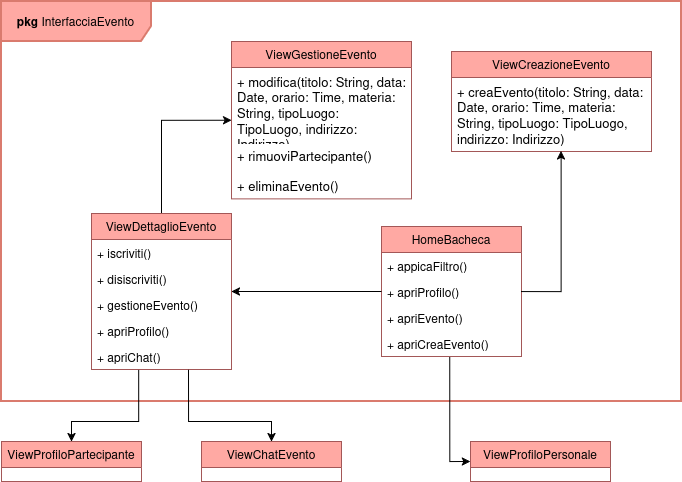

The diagram above was exported from draw.io. Its source (the exported page's mxGraphModel, read from the mxfile embedded in the PNG):
<mxGraphModel dx="1144" dy="487" grid="1" gridSize="10" guides="1" tooltips="1" connect="1" arrows="1" fold="1" page="1" pageScale="1" pageWidth="827" pageHeight="1169" math="0" shadow="0">
  <root>
    <mxCell id="0" />
    <mxCell id="1" parent="0" />
    <mxCell id="3Kx0-dqQBfoLY7rhYscN-2" parent="1" style="shape=umlFrame;whiteSpace=wrap;html=1;pointerEvents=0;width=150;height=40;fillColor=#FFA9A3;strokeColor=#DA7B6E;strokeWidth=2;" value="&lt;b&gt;pkg &lt;/b&gt;InterfacciaEvento" vertex="1">
      <mxGeometry height="400" width="680" x="80" y="80" as="geometry" />
    </mxCell>
    <mxCell id="3Kx0-dqQBfoLY7rhYscN-3" parent="1" style="swimlane;fontStyle=0;childLayout=stackLayout;horizontal=1;startSize=26;fillColor=#FFA9A3;horizontalStack=0;resizeParent=1;resizeParentMax=0;resizeLast=0;collapsible=1;marginBottom=0;whiteSpace=wrap;html=1;strokeColor=#A35757;" value="HomeBacheca" vertex="1">
      <mxGeometry height="130" width="140" x="460" y="305" as="geometry" />
    </mxCell>
    <mxCell id="3Kx0-dqQBfoLY7rhYscN-4" parent="3Kx0-dqQBfoLY7rhYscN-3" style="text;strokeColor=none;fillColor=none;align=left;verticalAlign=top;spacingLeft=4;spacingRight=4;overflow=hidden;rotatable=0;points=[[0,0.5],[1,0.5]];portConstraint=eastwest;whiteSpace=wrap;html=1;" value="+ appicaFiltro()" vertex="1">
      <mxGeometry height="26" width="140" y="26" as="geometry" />
    </mxCell>
    <mxCell id="3Kx0-dqQBfoLY7rhYscN-32" parent="3Kx0-dqQBfoLY7rhYscN-3" style="text;strokeColor=none;fillColor=none;align=left;verticalAlign=top;spacingLeft=4;spacingRight=4;overflow=hidden;rotatable=0;points=[[0,0.5],[1,0.5]];portConstraint=eastwest;whiteSpace=wrap;html=1;" value="+ apriProfilo()" vertex="1">
      <mxGeometry height="26" width="140" y="52" as="geometry" />
    </mxCell>
    <mxCell id="3Kx0-dqQBfoLY7rhYscN-35" parent="3Kx0-dqQBfoLY7rhYscN-3" style="text;strokeColor=none;fillColor=none;align=left;verticalAlign=top;spacingLeft=4;spacingRight=4;overflow=hidden;rotatable=0;points=[[0,0.5],[1,0.5]];portConstraint=eastwest;whiteSpace=wrap;html=1;" value="+ apriEvento()" vertex="1">
      <mxGeometry height="26" width="140" y="78" as="geometry" />
    </mxCell>
    <mxCell id="3Kx0-dqQBfoLY7rhYscN-36" parent="3Kx0-dqQBfoLY7rhYscN-3" style="text;strokeColor=none;fillColor=none;align=left;verticalAlign=top;spacingLeft=4;spacingRight=4;overflow=hidden;rotatable=0;points=[[0,0.5],[1,0.5]];portConstraint=eastwest;whiteSpace=wrap;html=1;" value="+ apriCreaEvento()" vertex="1">
      <mxGeometry height="26" width="140" y="104" as="geometry" />
    </mxCell>
    <mxCell id="3Kx0-dqQBfoLY7rhYscN-5" parent="1" style="swimlane;fontStyle=0;childLayout=stackLayout;horizontal=1;startSize=26;fillColor=#FFA9A3;horizontalStack=0;resizeParent=1;resizeParentMax=0;resizeLast=0;collapsible=1;marginBottom=0;whiteSpace=wrap;html=1;strokeColor=#A35757;" value="ViewCreazioneEvento" vertex="1">
      <mxGeometry height="100" width="200" x="530" y="130" as="geometry" />
    </mxCell>
    <mxCell id="3Kx0-dqQBfoLY7rhYscN-23" parent="3Kx0-dqQBfoLY7rhYscN-5" style="text;strokeColor=none;fillColor=none;align=left;verticalAlign=top;spacingLeft=4;spacingRight=4;overflow=hidden;rotatable=0;points=[[0,0.5],[1,0.5]];portConstraint=eastwest;whiteSpace=wrap;html=1;fontColor=light-dark(#000000,#000000);fontStyle=0;fontSize=13;" value="+ creaEvento(titolo: String, data: Date, orario: Time, materia: String, tipoLuogo: TipoLuogo, indirizzo: Indirizzo)" vertex="1">
      <mxGeometry height="74" width="200" y="26" as="geometry" />
    </mxCell>
    <mxCell id="3Kx0-dqQBfoLY7rhYscN-13" edge="1" parent="1" source="3Kx0-dqQBfoLY7rhYscN-7" style="edgeStyle=orthogonalEdgeStyle;rounded=0;orthogonalLoop=1;jettySize=auto;html=1;exitX=0.5;exitY=0;exitDx=0;exitDy=0;entryX=0;entryY=0.5;entryDx=0;entryDy=0;" target="3Kx0-dqQBfoLY7rhYscN-9">
      <mxGeometry relative="1" as="geometry" />
    </mxCell>
    <mxCell id="3Kx0-dqQBfoLY7rhYscN-7" parent="1" style="swimlane;fontStyle=0;childLayout=stackLayout;horizontal=1;startSize=26;fillColor=#FFA9A3;horizontalStack=0;resizeParent=1;resizeParentMax=0;resizeLast=0;collapsible=1;marginBottom=0;whiteSpace=wrap;html=1;strokeColor=#A35757;" value="ViewDettaglioEvento" vertex="1">
      <mxGeometry height="156" width="140" x="170" y="292" as="geometry" />
    </mxCell>
    <mxCell id="3Kx0-dqQBfoLY7rhYscN-8" parent="3Kx0-dqQBfoLY7rhYscN-7" style="text;strokeColor=none;fillColor=none;align=left;verticalAlign=top;spacingLeft=4;spacingRight=4;overflow=hidden;rotatable=0;points=[[0,0.5],[1,0.5]];portConstraint=eastwest;whiteSpace=wrap;html=1;" value="+ iscriviti()" vertex="1">
      <mxGeometry height="26" width="140" y="26" as="geometry" />
    </mxCell>
    <mxCell id="3Kx0-dqQBfoLY7rhYscN-27" parent="3Kx0-dqQBfoLY7rhYscN-7" style="text;strokeColor=none;fillColor=none;align=left;verticalAlign=top;spacingLeft=4;spacingRight=4;overflow=hidden;rotatable=0;points=[[0,0.5],[1,0.5]];portConstraint=eastwest;whiteSpace=wrap;html=1;" value="+ disiscriviti()" vertex="1">
      <mxGeometry height="26" width="140" y="52" as="geometry" />
    </mxCell>
    <mxCell id="3Kx0-dqQBfoLY7rhYscN-37" parent="3Kx0-dqQBfoLY7rhYscN-7" style="text;strokeColor=none;fillColor=none;align=left;verticalAlign=top;spacingLeft=4;spacingRight=4;overflow=hidden;rotatable=0;points=[[0,0.5],[1,0.5]];portConstraint=eastwest;whiteSpace=wrap;html=1;" value="+ gestioneEvento()" vertex="1">
      <mxGeometry height="26" width="140" y="78" as="geometry" />
    </mxCell>
    <mxCell id="3Kx0-dqQBfoLY7rhYscN-28" parent="3Kx0-dqQBfoLY7rhYscN-7" style="text;strokeColor=none;fillColor=none;align=left;verticalAlign=top;spacingLeft=4;spacingRight=4;overflow=hidden;rotatable=0;points=[[0,0.5],[1,0.5]];portConstraint=eastwest;whiteSpace=wrap;html=1;" value="+ apriProfilo()" vertex="1">
      <mxGeometry height="26" width="140" y="104" as="geometry" />
    </mxCell>
    <mxCell id="3Kx0-dqQBfoLY7rhYscN-30" parent="3Kx0-dqQBfoLY7rhYscN-7" style="text;strokeColor=none;fillColor=none;align=left;verticalAlign=top;spacingLeft=4;spacingRight=4;overflow=hidden;rotatable=0;points=[[0,0.5],[1,0.5]];portConstraint=eastwest;whiteSpace=wrap;html=1;" value="+ apriChat()" vertex="1">
      <mxGeometry height="26" width="140" y="130" as="geometry" />
    </mxCell>
    <mxCell id="3Kx0-dqQBfoLY7rhYscN-9" parent="1" style="swimlane;fontStyle=0;childLayout=stackLayout;horizontal=1;startSize=26;fillColor=#FFA9A3;horizontalStack=0;resizeParent=1;resizeParentMax=0;resizeLast=0;collapsible=1;marginBottom=0;whiteSpace=wrap;html=1;strokeColor=#A35757;" value="ViewGestioneEvento" vertex="1">
      <mxGeometry height="157.38" width="180" x="310" y="120" as="geometry" />
    </mxCell>
    <mxCell id="3Kx0-dqQBfoLY7rhYscN-24" parent="3Kx0-dqQBfoLY7rhYscN-9" style="text;strokeColor=none;fillColor=none;align=left;verticalAlign=top;spacingLeft=4;spacingRight=4;overflow=hidden;rotatable=0;points=[[0,0.5],[1,0.5]];portConstraint=eastwest;whiteSpace=wrap;html=1;fontColor=light-dark(#000000,#000000);fontStyle=0;fontSize=13;" value="+ modifica(titolo: String, data: Date, orario: Time, materia: String, tipoLuogo: TipoLuogo, indirizzo: Indirizzo)" vertex="1">
      <mxGeometry height="74" width="180" y="26" as="geometry" />
    </mxCell>
    <mxCell id="3Kx0-dqQBfoLY7rhYscN-26" parent="3Kx0-dqQBfoLY7rhYscN-9" style="text;strokeColor=none;fillColor=none;align=left;verticalAlign=top;spacingLeft=4;spacingRight=4;overflow=hidden;rotatable=0;points=[[0,0.5],[1,0.5]];portConstraint=eastwest;whiteSpace=wrap;html=1;" value="&lt;font style=&quot;color: light-dark(rgb(0, 0, 0), rgb(0, 0, 0));&quot;&gt;&lt;span style=&quot;font-size: 13px;&quot;&gt;+ rimuoviPartecipante()&lt;/span&gt;&lt;/font&gt;" vertex="1">
      <mxGeometry height="30" width="180" y="100" as="geometry" />
    </mxCell>
    <mxCell id="3Kx0-dqQBfoLY7rhYscN-25" parent="3Kx0-dqQBfoLY7rhYscN-9" style="text;strokeColor=none;fillColor=none;align=left;verticalAlign=top;spacingLeft=4;spacingRight=4;overflow=hidden;rotatable=0;points=[[0,0.5],[1,0.5]];portConstraint=eastwest;whiteSpace=wrap;html=1;" value="&lt;font style=&quot;color: light-dark(rgb(0, 0, 0), rgb(0, 0, 0));&quot;&gt;&lt;span style=&quot;font-size: 13px;&quot;&gt;+ eliminaEvento()&lt;/span&gt;&lt;/font&gt;" vertex="1">
      <mxGeometry height="27.38" width="180" y="130" as="geometry" />
    </mxCell>
    <mxCell id="3Kx0-dqQBfoLY7rhYscN-11" edge="1" parent="1" source="3Kx0-dqQBfoLY7rhYscN-3" style="edgeStyle=orthogonalEdgeStyle;rounded=0;orthogonalLoop=1;jettySize=auto;html=1;exitX=1;exitY=0.5;exitDx=0;exitDy=0;entryX=0.548;entryY=0.991;entryDx=0;entryDy=0;entryPerimeter=0;" target="3Kx0-dqQBfoLY7rhYscN-23">
      <mxGeometry relative="1" as="geometry">
        <mxPoint x="635" y="260" as="targetPoint" />
      </mxGeometry>
    </mxCell>
    <mxCell id="3Kx0-dqQBfoLY7rhYscN-12" edge="1" parent="1" source="3Kx0-dqQBfoLY7rhYscN-3" style="edgeStyle=orthogonalEdgeStyle;rounded=0;orthogonalLoop=1;jettySize=auto;html=1;exitX=0;exitY=0.5;exitDx=0;exitDy=0;entryX=1;entryY=0.5;entryDx=0;entryDy=0;" target="3Kx0-dqQBfoLY7rhYscN-7">
      <mxGeometry relative="1" as="geometry" />
    </mxCell>
    <mxCell id="3Kx0-dqQBfoLY7rhYscN-14" parent="1" style="swimlane;fontStyle=0;childLayout=stackLayout;horizontal=1;startSize=26;fillColor=#FFA9A3;horizontalStack=0;resizeParent=1;resizeParentMax=0;resizeLast=0;collapsible=1;marginBottom=0;whiteSpace=wrap;html=1;strokeColor=#A35757;" value="ViewProfiloPersonale" vertex="1">
      <mxGeometry height="40" width="140" x="549" y="520" as="geometry" />
    </mxCell>
    <mxCell id="3Kx0-dqQBfoLY7rhYscN-16" parent="1" style="swimlane;fontStyle=0;childLayout=stackLayout;horizontal=1;startSize=26;fillColor=#FFA9A3;horizontalStack=0;resizeParent=1;resizeParentMax=0;resizeLast=0;collapsible=1;marginBottom=0;whiteSpace=wrap;html=1;strokeColor=#A35757;" value="ViewProfiloPartecipante" vertex="1">
      <mxGeometry height="40" width="140" x="80" y="520" as="geometry" />
    </mxCell>
    <mxCell id="3Kx0-dqQBfoLY7rhYscN-18" edge="1" parent="1" source="3Kx0-dqQBfoLY7rhYscN-16" style="edgeStyle=orthogonalEdgeStyle;rounded=0;orthogonalLoop=1;jettySize=auto;html=1;exitX=0.5;exitY=0;exitDx=0;exitDy=0;startArrow=classic;startFill=1;endArrow=none;endFill=0;entryX=0.337;entryY=1.012;entryDx=0;entryDy=0;entryPerimeter=0;" target="3Kx0-dqQBfoLY7rhYscN-30">
      <mxGeometry relative="1" as="geometry">
        <Array as="points">
          <mxPoint x="150" y="500" />
          <mxPoint x="217" y="500" />
        </Array>
        <mxPoint x="216" y="420" as="targetPoint" />
      </mxGeometry>
    </mxCell>
    <mxCell id="3Kx0-dqQBfoLY7rhYscN-19" edge="1" parent="1" source="3Kx0-dqQBfoLY7rhYscN-14" style="edgeStyle=orthogonalEdgeStyle;rounded=0;orthogonalLoop=1;jettySize=auto;html=1;exitX=0;exitY=0.5;exitDx=0;exitDy=0;endArrow=none;endFill=0;startArrow=classic;startFill=1;entryX=0.487;entryY=1.019;entryDx=0;entryDy=0;entryPerimeter=0;" target="3Kx0-dqQBfoLY7rhYscN-36">
      <mxGeometry relative="1" as="geometry">
        <mxPoint x="529" y="460" as="targetPoint" />
      </mxGeometry>
    </mxCell>
    <mxCell id="3Kx0-dqQBfoLY7rhYscN-20" parent="1" style="swimlane;fontStyle=0;childLayout=stackLayout;horizontal=1;startSize=26;fillColor=#FFA9A3;horizontalStack=0;resizeParent=1;resizeParentMax=0;resizeLast=0;collapsible=1;marginBottom=0;whiteSpace=wrap;html=1;strokeColor=#A35757;" value="ViewChatEvento" vertex="1">
      <mxGeometry height="40" width="140" x="280" y="520" as="geometry" />
    </mxCell>
    <mxCell id="3Kx0-dqQBfoLY7rhYscN-22" edge="1" parent="1" source="3Kx0-dqQBfoLY7rhYscN-20" style="edgeStyle=orthogonalEdgeStyle;rounded=0;orthogonalLoop=1;jettySize=auto;html=1;exitX=0.5;exitY=0;exitDx=0;exitDy=0;entryX=0.693;entryY=1.012;entryDx=0;entryDy=0;entryPerimeter=0;endArrow=none;endFill=0;startArrow=classic;startFill=1;" target="3Kx0-dqQBfoLY7rhYscN-30">
      <mxGeometry relative="1" as="geometry">
        <Array as="points">
          <mxPoint x="350" y="500" />
          <mxPoint x="267" y="500" />
        </Array>
      </mxGeometry>
    </mxCell>
  </root>
</mxGraphModel>